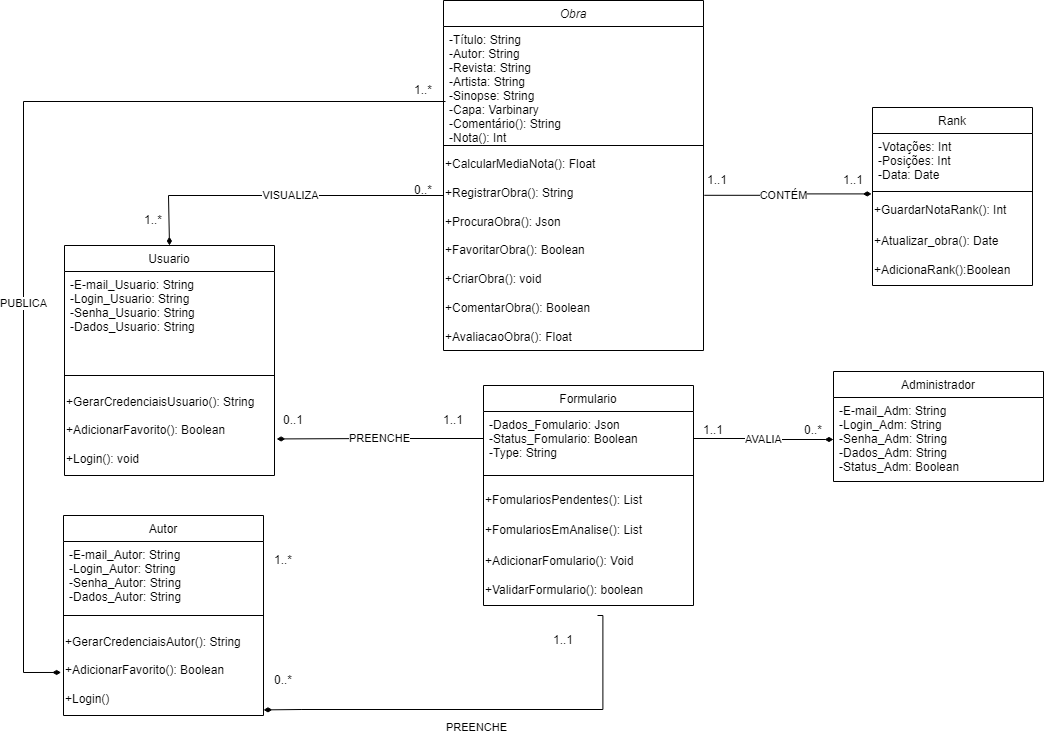

The diagram above was exported from draw.io. Its source (the exported page's mxGraphModel, read from the mxfile embedded in the PNG):
<mxGraphModel dx="1997" dy="623" grid="1" gridSize="10" guides="1" tooltips="1" connect="1" arrows="1" fold="1" page="1" pageScale="1" pageWidth="827" pageHeight="1169" math="0" shadow="0">
  <root>
    <mxCell id="WIyWlLk6GJQsqaUBKTNV-0" />
    <mxCell id="WIyWlLk6GJQsqaUBKTNV-1" parent="WIyWlLk6GJQsqaUBKTNV-0" />
    <mxCell id="6sdXDJNZs24liman90GK-32" value="PUBLICA" style="edgeStyle=orthogonalEdgeStyle;rounded=0;orthogonalLoop=1;jettySize=auto;html=1;entryX=-0.012;entryY=0.522;entryDx=0;entryDy=0;endArrow=diamondThin;endFill=1;entryPerimeter=0;" parent="WIyWlLk6GJQsqaUBKTNV-1" target="6sdXDJNZs24liman90GK-38" edge="1">
      <mxGeometry x="0.2107" relative="1" as="geometry">
        <mxPoint x="-440" y="700.0000000000002" as="targetPoint" />
        <mxPoint x="142" y="286" as="sourcePoint" />
        <Array as="points">
          <mxPoint x="-280" y="286" />
          <mxPoint x="-280" y="857" />
        </Array>
        <mxPoint as="offset" />
      </mxGeometry>
    </mxCell>
    <mxCell id="zkfFHV4jXpPFQw0GAbJ--0" value="Obra" style="swimlane;fontStyle=2;align=center;verticalAlign=top;childLayout=stackLayout;horizontal=1;startSize=26;horizontalStack=0;resizeParent=1;resizeLast=0;collapsible=1;marginBottom=0;rounded=0;shadow=0;strokeWidth=1;" parent="WIyWlLk6GJQsqaUBKTNV-1" vertex="1">
      <mxGeometry x="140" y="185" width="260" height="350" as="geometry">
        <mxRectangle x="230" y="140" width="160" height="26" as="alternateBounds" />
      </mxGeometry>
    </mxCell>
    <mxCell id="zkfFHV4jXpPFQw0GAbJ--1" value="-Título: String&#10;-Autor: String&#10;-Revista: String&#10;-Artista: String&#10;-Sinopse: String&#10;-Capa: Varbinary&#10;-Comentário(): String&#10;-Nota(): Int" style="text;align=left;verticalAlign=top;spacingLeft=4;spacingRight=4;overflow=hidden;rotatable=0;points=[[0,0.5],[1,0.5]];portConstraint=eastwest;" parent="zkfFHV4jXpPFQw0GAbJ--0" vertex="1">
      <mxGeometry y="26" width="260" height="114" as="geometry" />
    </mxCell>
    <mxCell id="zkfFHV4jXpPFQw0GAbJ--4" value="" style="line;html=1;strokeWidth=1;align=left;verticalAlign=middle;spacingTop=-1;spacingLeft=3;spacingRight=3;rotatable=0;labelPosition=right;points=[];portConstraint=eastwest;" parent="zkfFHV4jXpPFQw0GAbJ--0" vertex="1">
      <mxGeometry y="140" width="260" height="10" as="geometry" />
    </mxCell>
    <mxCell id="6sdXDJNZs24liman90GK-1" value="+CalcularMediaNota(): Float&amp;nbsp;&lt;br&gt;&lt;br&gt;+RegistrarObra(): String&lt;br&gt;&lt;br&gt;+ProcuraObra(): Json&lt;br&gt;&lt;br&gt;+FavoritarObra(): Boolean&lt;br&gt;&lt;br&gt;+CriarObra(): void&lt;br&gt;&lt;br&gt;+ComentarObra(): Boolean&lt;br&gt;&lt;br&gt;+AvaliacaoObra(): Float" style="text;html=1;align=left;verticalAlign=middle;resizable=0;points=[];autosize=1;strokeColor=none;fillColor=none;" parent="zkfFHV4jXpPFQw0GAbJ--0" vertex="1">
      <mxGeometry y="150" width="260" height="200" as="geometry" />
    </mxCell>
    <mxCell id="Udf0p_YBs6A3iQwvHgCG-3" value="Rank" style="swimlane;fontStyle=0;align=center;verticalAlign=top;childLayout=stackLayout;horizontal=1;startSize=26;horizontalStack=0;resizeParent=1;resizeLast=0;collapsible=1;marginBottom=0;rounded=0;shadow=0;strokeWidth=1;" parent="WIyWlLk6GJQsqaUBKTNV-1" vertex="1">
      <mxGeometry x="569" y="292" width="160" height="178" as="geometry">
        <mxRectangle x="550" y="140" width="160" height="26" as="alternateBounds" />
      </mxGeometry>
    </mxCell>
    <mxCell id="Udf0p_YBs6A3iQwvHgCG-4" value="-Votações: Int&#10;-Posições: Int&#10;-Data: Date&#10;" style="text;align=left;verticalAlign=top;spacingLeft=4;spacingRight=4;overflow=hidden;rotatable=0;points=[[0,0.5],[1,0.5]];portConstraint=eastwest;" parent="Udf0p_YBs6A3iQwvHgCG-3" vertex="1">
      <mxGeometry y="26" width="160" height="54" as="geometry" />
    </mxCell>
    <mxCell id="Udf0p_YBs6A3iQwvHgCG-5" value="" style="line;html=1;strokeWidth=1;align=left;verticalAlign=middle;spacingTop=-1;spacingLeft=3;spacingRight=3;rotatable=0;labelPosition=right;points=[];portConstraint=eastwest;" parent="Udf0p_YBs6A3iQwvHgCG-3" vertex="1">
      <mxGeometry y="80" width="160" height="8" as="geometry" />
    </mxCell>
    <mxCell id="6sdXDJNZs24liman90GK-2" value="+GuardarNotaRank(): Int&amp;nbsp;" style="text;html=1;align=left;verticalAlign=middle;resizable=0;points=[];autosize=1;strokeColor=none;fillColor=none;" parent="Udf0p_YBs6A3iQwvHgCG-3" vertex="1">
      <mxGeometry y="88" width="160" height="30" as="geometry" />
    </mxCell>
    <mxCell id="6sdXDJNZs24liman90GK-30" value="+Atualizar_obra(): Date&lt;br&gt;&lt;br&gt;+AdicionaRank():Boolean" style="text;html=1;align=left;verticalAlign=middle;resizable=0;points=[];autosize=1;strokeColor=none;fillColor=none;" parent="Udf0p_YBs6A3iQwvHgCG-3" vertex="1">
      <mxGeometry y="118" width="160" height="60" as="geometry" />
    </mxCell>
    <mxCell id="N5T7iCb3RMXw8qLV0evG-17" value="Usuario" style="swimlane;fontStyle=0;align=center;verticalAlign=top;childLayout=stackLayout;horizontal=1;startSize=26;horizontalStack=0;resizeParent=1;resizeLast=0;collapsible=1;marginBottom=0;rounded=0;shadow=0;strokeWidth=1;" parent="WIyWlLk6GJQsqaUBKTNV-1" vertex="1">
      <mxGeometry x="-239" y="430" width="210" height="230" as="geometry">
        <mxRectangle x="-240" y="460" width="160" height="26" as="alternateBounds" />
      </mxGeometry>
    </mxCell>
    <mxCell id="N5T7iCb3RMXw8qLV0evG-18" value="-E-mail_Usuario: String&#10;-Login_Usuario: String&#10;-Senha_Usuario: String &#10;-Dados_Usuario: String&#10;" style="text;align=left;verticalAlign=top;spacingLeft=4;spacingRight=4;overflow=hidden;rotatable=0;points=[[0,0.5],[1,0.5]];portConstraint=eastwest;" parent="N5T7iCb3RMXw8qLV0evG-17" vertex="1">
      <mxGeometry y="26" width="210" height="94" as="geometry" />
    </mxCell>
    <mxCell id="N5T7iCb3RMXw8qLV0evG-19" value="" style="line;html=1;strokeWidth=1;align=left;verticalAlign=middle;spacingTop=-1;spacingLeft=3;spacingRight=3;rotatable=0;labelPosition=right;points=[];portConstraint=eastwest;" parent="N5T7iCb3RMXw8qLV0evG-17" vertex="1">
      <mxGeometry y="120" width="210" height="20" as="geometry" />
    </mxCell>
    <mxCell id="6sdXDJNZs24liman90GK-7" value="+GerarCredenciaisUsuario(): String&lt;br&gt;&lt;br&gt;+AdicionarFavorito(): Boolean&lt;br&gt;&lt;br&gt;+Login(): void" style="text;html=1;align=left;verticalAlign=middle;resizable=0;points=[];autosize=1;strokeColor=none;fillColor=none;" parent="N5T7iCb3RMXw8qLV0evG-17" vertex="1">
      <mxGeometry y="140" width="210" height="90" as="geometry" />
    </mxCell>
    <mxCell id="XszUB8hpT3xAlP-Qr6IC-0" value="CONTÉM" style="edgeStyle=orthogonalEdgeStyle;rounded=0;orthogonalLoop=1;jettySize=auto;html=1;entryX=-0.005;entryY=-0.053;entryDx=0;entryDy=0;endArrow=diamondThin;endFill=1;entryPerimeter=0;exitX=1.003;exitY=0.224;exitDx=0;exitDy=0;exitPerimeter=0;" parent="WIyWlLk6GJQsqaUBKTNV-1" source="6sdXDJNZs24liman90GK-1" target="6sdXDJNZs24liman90GK-2" edge="1">
      <mxGeometry x="-0.0609" relative="1" as="geometry">
        <mxPoint x="380" y="196" as="sourcePoint" />
        <mxPoint x="371" y="47" as="targetPoint" />
        <mxPoint as="offset" />
      </mxGeometry>
    </mxCell>
    <mxCell id="XszUB8hpT3xAlP-Qr6IC-2" value="VISUALIZA" style="edgeStyle=orthogonalEdgeStyle;rounded=0;orthogonalLoop=1;jettySize=auto;html=1;exitX=0;exitY=0.322;exitDx=0;exitDy=0;entryX=0.5;entryY=0;entryDx=0;entryDy=0;endArrow=diamondThin;endFill=1;exitPerimeter=0;" parent="WIyWlLk6GJQsqaUBKTNV-1" source="6sdXDJNZs24liman90GK-1" target="N5T7iCb3RMXw8qLV0evG-17" edge="1">
      <mxGeometry relative="1" as="geometry">
        <mxPoint x="-90" y="310" as="sourcePoint" />
        <mxPoint x="61" y="377" as="targetPoint" />
        <Array as="points">
          <mxPoint x="-135" y="380" />
        </Array>
      </mxGeometry>
    </mxCell>
    <mxCell id="6sdXDJNZs24liman90GK-14" value="0..*" style="text;html=1;strokeColor=none;fillColor=none;align=center;verticalAlign=middle;whiteSpace=wrap;rounded=0;" parent="WIyWlLk6GJQsqaUBKTNV-1" vertex="1">
      <mxGeometry x="90" y="360" width="60" height="30" as="geometry" />
    </mxCell>
    <mxCell id="6sdXDJNZs24liman90GK-15" value="1..*" style="text;html=1;strokeColor=none;fillColor=none;align=center;verticalAlign=middle;whiteSpace=wrap;rounded=0;" parent="WIyWlLk6GJQsqaUBKTNV-1" vertex="1">
      <mxGeometry x="-180" y="390" width="60" height="30" as="geometry" />
    </mxCell>
    <mxCell id="6sdXDJNZs24liman90GK-26" value="1..1" style="text;html=1;strokeColor=none;fillColor=none;align=center;verticalAlign=middle;whiteSpace=wrap;rounded=0;" parent="WIyWlLk6GJQsqaUBKTNV-1" vertex="1">
      <mxGeometry x="520" y="350" width="60" height="30" as="geometry" />
    </mxCell>
    <mxCell id="6sdXDJNZs24liman90GK-27" value="1..1" style="text;html=1;strokeColor=none;fillColor=none;align=center;verticalAlign=middle;whiteSpace=wrap;rounded=0;" parent="WIyWlLk6GJQsqaUBKTNV-1" vertex="1">
      <mxGeometry x="384" y="350" width="60" height="30" as="geometry" />
    </mxCell>
    <mxCell id="6sdXDJNZs24liman90GK-35" value="Autor" style="swimlane;fontStyle=0;align=center;verticalAlign=top;childLayout=stackLayout;horizontal=1;startSize=26;horizontalStack=0;resizeParent=1;resizeLast=0;collapsible=1;marginBottom=0;rounded=0;shadow=0;strokeWidth=1;" parent="WIyWlLk6GJQsqaUBKTNV-1" vertex="1">
      <mxGeometry x="-240" y="700" width="200" height="200" as="geometry">
        <mxRectangle x="550" y="140" width="160" height="26" as="alternateBounds" />
      </mxGeometry>
    </mxCell>
    <mxCell id="6sdXDJNZs24liman90GK-36" value="-E-mail_Autor: String&#10;-Login_Autor: String&#10;-Senha_Autor: String &#10;-Dados_Autor: String" style="text;align=left;verticalAlign=top;spacingLeft=4;spacingRight=4;overflow=hidden;rotatable=0;points=[[0,0.5],[1,0.5]];portConstraint=eastwest;" parent="6sdXDJNZs24liman90GK-35" vertex="1">
      <mxGeometry y="26" width="200" height="64" as="geometry" />
    </mxCell>
    <mxCell id="6sdXDJNZs24liman90GK-37" value="" style="line;html=1;strokeWidth=1;align=left;verticalAlign=middle;spacingTop=-1;spacingLeft=3;spacingRight=3;rotatable=0;labelPosition=right;points=[];portConstraint=eastwest;" parent="6sdXDJNZs24liman90GK-35" vertex="1">
      <mxGeometry y="90" width="200" height="20" as="geometry" />
    </mxCell>
    <mxCell id="6sdXDJNZs24liman90GK-38" value="+GerarCredenciaisAutor(): String&lt;br&gt;&lt;br&gt;+AdicionarFavorito(): Boolean&lt;br&gt;&lt;br&gt;+Login()" style="text;html=1;align=left;verticalAlign=middle;resizable=0;points=[];autosize=1;strokeColor=none;fillColor=none;" parent="6sdXDJNZs24liman90GK-35" vertex="1">
      <mxGeometry y="110" width="200" height="90" as="geometry" />
    </mxCell>
    <mxCell id="6sdXDJNZs24liman90GK-41" value="1..*" style="text;html=1;strokeColor=none;fillColor=none;align=center;verticalAlign=middle;whiteSpace=wrap;rounded=0;" parent="WIyWlLk6GJQsqaUBKTNV-1" vertex="1">
      <mxGeometry x="90" y="260" width="60" height="30" as="geometry" />
    </mxCell>
    <mxCell id="6sdXDJNZs24liman90GK-42" value="1..*" style="text;html=1;strokeColor=none;fillColor=none;align=center;verticalAlign=middle;whiteSpace=wrap;rounded=0;" parent="WIyWlLk6GJQsqaUBKTNV-1" vertex="1">
      <mxGeometry x="-50" y="730" width="60" height="30" as="geometry" />
    </mxCell>
    <mxCell id="6sdXDJNZs24liman90GK-43" value="Administrador" style="swimlane;fontStyle=0;align=center;verticalAlign=top;childLayout=stackLayout;horizontal=1;startSize=26;horizontalStack=0;resizeParent=1;resizeLast=0;collapsible=1;marginBottom=0;rounded=0;shadow=0;strokeWidth=1;" parent="WIyWlLk6GJQsqaUBKTNV-1" vertex="1">
      <mxGeometry x="530" y="556" width="210" height="110" as="geometry">
        <mxRectangle x="550" y="140" width="160" height="26" as="alternateBounds" />
      </mxGeometry>
    </mxCell>
    <mxCell id="6sdXDJNZs24liman90GK-44" value="-E-mail_Adm: String&#10;-Login_Adm: String&#10;-Senha_Adm: String &#10;-Dados_Adm: String&#10;-Status_Adm: Boolean" style="text;align=left;verticalAlign=top;spacingLeft=4;spacingRight=4;overflow=hidden;rotatable=0;points=[[0,0.5],[1,0.5]];portConstraint=eastwest;" parent="6sdXDJNZs24liman90GK-43" vertex="1">
      <mxGeometry y="26" width="210" height="84" as="geometry" />
    </mxCell>
    <mxCell id="CBkOsUwXllNAIGVvouQ3-0" value="Formulario" style="swimlane;fontStyle=0;align=center;verticalAlign=top;childLayout=stackLayout;horizontal=1;startSize=26;horizontalStack=0;resizeParent=1;resizeLast=0;collapsible=1;marginBottom=0;rounded=0;shadow=0;strokeWidth=1;" parent="WIyWlLk6GJQsqaUBKTNV-1" vertex="1">
      <mxGeometry x="180" y="570" width="210" height="220" as="geometry">
        <mxRectangle x="550" y="140" width="160" height="26" as="alternateBounds" />
      </mxGeometry>
    </mxCell>
    <mxCell id="CBkOsUwXllNAIGVvouQ3-1" value="-Dados_Fomulario: Json&#10;-Status_Fomulario: Boolean&#10;-Type: String" style="text;align=left;verticalAlign=top;spacingLeft=4;spacingRight=4;overflow=hidden;rotatable=0;points=[[0,0.5],[1,0.5]];portConstraint=eastwest;" parent="CBkOsUwXllNAIGVvouQ3-0" vertex="1">
      <mxGeometry y="26" width="210" height="54" as="geometry" />
    </mxCell>
    <mxCell id="CBkOsUwXllNAIGVvouQ3-2" value="" style="line;html=1;strokeWidth=1;align=left;verticalAlign=middle;spacingTop=-1;spacingLeft=3;spacingRight=3;rotatable=0;labelPosition=right;points=[];portConstraint=eastwest;" parent="CBkOsUwXllNAIGVvouQ3-0" vertex="1">
      <mxGeometry y="80" width="210" height="20" as="geometry" />
    </mxCell>
    <mxCell id="CBkOsUwXllNAIGVvouQ3-3" value="+FomulariosPendentes(): List" style="text;html=1;align=left;verticalAlign=middle;resizable=0;points=[];autosize=1;strokeColor=none;fillColor=none;" parent="CBkOsUwXllNAIGVvouQ3-0" vertex="1">
      <mxGeometry y="100" width="210" height="30" as="geometry" />
    </mxCell>
    <mxCell id="_6n-b2Kc-fluaohky-ov-0" value="+FomulariosEmAnalise(): List" style="text;html=1;align=left;verticalAlign=middle;resizable=0;points=[];autosize=1;strokeColor=none;fillColor=none;" parent="CBkOsUwXllNAIGVvouQ3-0" vertex="1">
      <mxGeometry y="130" width="210" height="30" as="geometry" />
    </mxCell>
    <mxCell id="CBkOsUwXllNAIGVvouQ3-4" value="+AdicionarFomulario(): Void&lt;br&gt;&lt;br&gt;+ValidarFormulario(): boolean" style="text;html=1;align=left;verticalAlign=middle;resizable=0;points=[];autosize=1;strokeColor=none;fillColor=none;" parent="CBkOsUwXllNAIGVvouQ3-0" vertex="1">
      <mxGeometry y="160" width="210" height="60" as="geometry" />
    </mxCell>
    <mxCell id="CBkOsUwXllNAIGVvouQ3-6" value="PREENCHE" style="edgeStyle=orthogonalEdgeStyle;rounded=0;orthogonalLoop=1;jettySize=auto;html=1;endArrow=diamondThin;endFill=1;entryX=1.01;entryY=0.594;entryDx=0;entryDy=0;entryPerimeter=0;exitX=0;exitY=0.5;exitDx=0;exitDy=0;" parent="WIyWlLk6GJQsqaUBKTNV-1" source="CBkOsUwXllNAIGVvouQ3-1" target="6sdXDJNZs24liman90GK-7" edge="1">
      <mxGeometry relative="1" as="geometry">
        <mxPoint x="170" y="580" as="sourcePoint" />
        <mxPoint x="10" y="600" as="targetPoint" />
      </mxGeometry>
    </mxCell>
    <mxCell id="CBkOsUwXllNAIGVvouQ3-7" value="0..1" style="text;html=1;strokeColor=none;fillColor=none;align=center;verticalAlign=middle;whiteSpace=wrap;rounded=0;" parent="WIyWlLk6GJQsqaUBKTNV-1" vertex="1">
      <mxGeometry x="-40" y="590" width="60" height="30" as="geometry" />
    </mxCell>
    <mxCell id="CBkOsUwXllNAIGVvouQ3-8" value="1..1" style="text;html=1;strokeColor=none;fillColor=none;align=center;verticalAlign=middle;whiteSpace=wrap;rounded=0;" parent="WIyWlLk6GJQsqaUBKTNV-1" vertex="1">
      <mxGeometry x="120" y="590" width="60" height="30" as="geometry" />
    </mxCell>
    <mxCell id="CBkOsUwXllNAIGVvouQ3-9" value="PREENCHE" style="edgeStyle=orthogonalEdgeStyle;rounded=0;orthogonalLoop=1;jettySize=auto;html=1;endArrow=diamondThin;endFill=1;entryX=1.008;entryY=0.16;entryDx=0;entryDy=0;entryPerimeter=0;exitX=0.5;exitY=1;exitDx=0;exitDy=0;" parent="WIyWlLk6GJQsqaUBKTNV-1" edge="1">
      <mxGeometry x="0.0281" y="18" relative="1" as="geometry">
        <mxPoint x="294" y="800" as="sourcePoint" />
        <mxPoint x="-39.999999999999865" y="894.3999999999999" as="targetPoint" />
        <Array as="points">
          <mxPoint x="299.4" y="800" />
          <mxPoint x="299.4" y="894" />
          <mxPoint x="-1.6" y="894" />
        </Array>
        <mxPoint as="offset" />
      </mxGeometry>
    </mxCell>
    <mxCell id="CBkOsUwXllNAIGVvouQ3-10" value="0..*" style="text;html=1;strokeColor=none;fillColor=none;align=center;verticalAlign=middle;whiteSpace=wrap;rounded=0;" parent="WIyWlLk6GJQsqaUBKTNV-1" vertex="1">
      <mxGeometry x="-50" y="850" width="60" height="30" as="geometry" />
    </mxCell>
    <mxCell id="CBkOsUwXllNAIGVvouQ3-12" value="AVALIA" style="edgeStyle=orthogonalEdgeStyle;rounded=0;orthogonalLoop=1;jettySize=auto;html=1;exitX=1;exitY=0.5;exitDx=0;exitDy=0;endArrow=diamondThin;endFill=1;entryX=0;entryY=0.5;entryDx=0;entryDy=0;" parent="WIyWlLk6GJQsqaUBKTNV-1" source="CBkOsUwXllNAIGVvouQ3-1" target="6sdXDJNZs24liman90GK-44" edge="1">
      <mxGeometry relative="1" as="geometry">
        <mxPoint x="370" y="684.5" as="sourcePoint" />
        <mxPoint x="450" y="610" as="targetPoint" />
      </mxGeometry>
    </mxCell>
    <mxCell id="CBkOsUwXllNAIGVvouQ3-14" value="1..1" style="text;html=1;strokeColor=none;fillColor=none;align=center;verticalAlign=middle;whiteSpace=wrap;rounded=0;" parent="WIyWlLk6GJQsqaUBKTNV-1" vertex="1">
      <mxGeometry x="380" y="600" width="60" height="30" as="geometry" />
    </mxCell>
    <mxCell id="CBkOsUwXllNAIGVvouQ3-15" value="0..*" style="text;html=1;strokeColor=none;fillColor=none;align=center;verticalAlign=middle;whiteSpace=wrap;rounded=0;" parent="WIyWlLk6GJQsqaUBKTNV-1" vertex="1">
      <mxGeometry x="480" y="600" width="60" height="30" as="geometry" />
    </mxCell>
    <mxCell id="xIbUroz2yGKVVTZKe3r6-4" value="1..1" style="text;html=1;strokeColor=none;fillColor=none;align=center;verticalAlign=middle;whiteSpace=wrap;rounded=0;" parent="WIyWlLk6GJQsqaUBKTNV-1" vertex="1">
      <mxGeometry x="230" y="810" width="60" height="30" as="geometry" />
    </mxCell>
  </root>
</mxGraphModel>